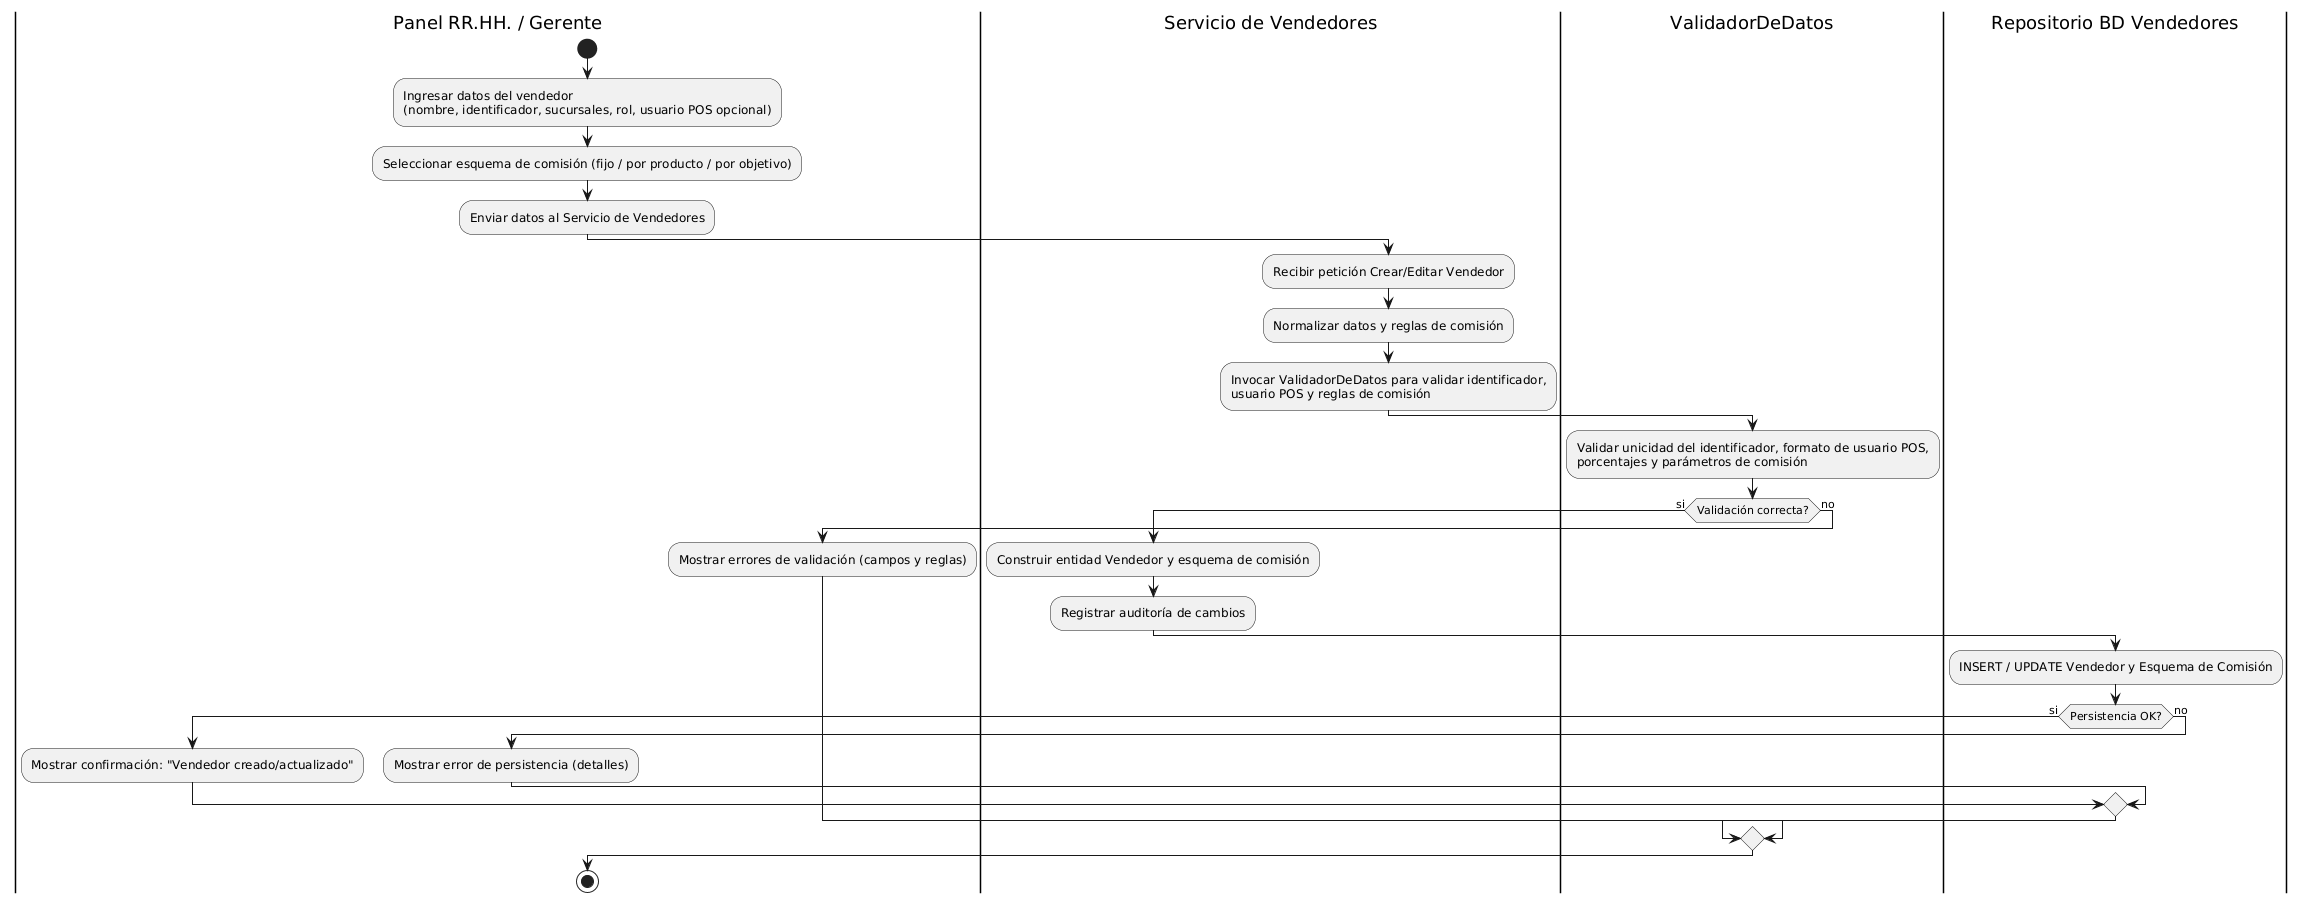

The diagram above was rendered by PlantUML. Its source (embedded in the PNG):
@startuml
|Panel RR.HH. / Gerente|
start
:Ingresar datos del vendedor\n(nombre, identificador, sucursales, rol, usuario POS opcional);
:Seleccionar esquema de comisión (fijo / por producto / por objetivo);
:Enviar datos al Servicio de Vendedores;
|Servicio de Vendedores|
:Recibir petición Crear/Editar Vendedor;
:Normalizar datos y reglas de comisión;
:Invocar ValidadorDeDatos para validar identificador,\nusuario POS y reglas de comisión;
|ValidadorDeDatos|
:Validar unicidad del identificador, formato de usuario POS,\nporcentajes y parámetros de comisión;
if (Validación correcta?) then (si)
  |Servicio de Vendedores|
  :Construir entidad Vendedor y esquema de comisión;
  :Registrar auditoría de cambios;
  |Repositorio BD Vendedores|
  :INSERT / UPDATE Vendedor y Esquema de Comisión;
  if (Persistencia OK?) then (si)
    |Panel RR.HH. / Gerente|
    :Mostrar confirmación: "Vendedor creado/actualizado";
  else (no)
    |Panel RR.HH. / Gerente|
    :Mostrar error de persistencia (detalles);
  endif
else (no)
  |Panel RR.HH. / Gerente|
  :Mostrar errores de validación (campos y reglas);
endif
stop
@enduml